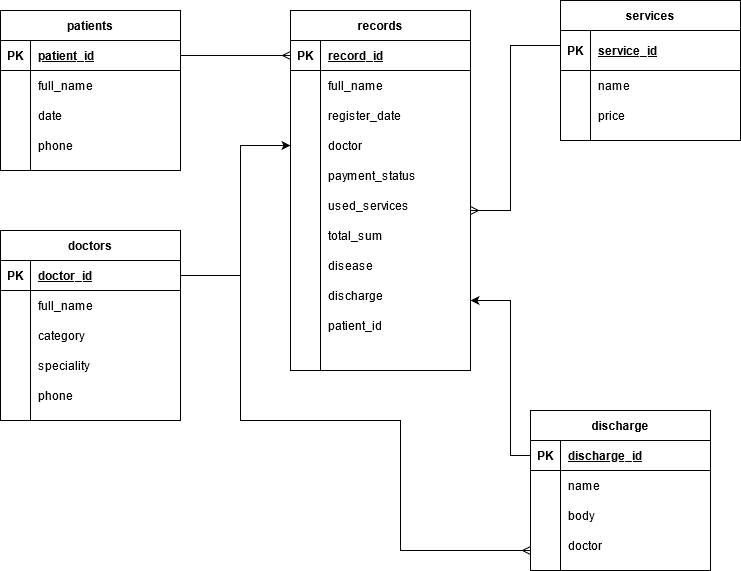

The diagram above was exported from draw.io. Its source (the exported page's mxGraphModel, read from the mxfile embedded in the PNG):
<mxGraphModel dx="1038" dy="547" grid="1" gridSize="10" guides="1" tooltips="1" connect="1" arrows="1" fold="1" page="1" pageScale="1" pageWidth="850" pageHeight="1100" math="0" shadow="0">
  <root>
    <mxCell id="0" />
    <mxCell id="1" parent="0" />
    <mxCell id="jp_eNP6MuZmr36mpoB3b-5" value="patients" style="shape=table;startSize=30;container=1;collapsible=1;childLayout=tableLayout;fixedRows=1;rowLines=0;fontStyle=1;align=center;resizeLast=1;" parent="1" vertex="1">
      <mxGeometry x="70" y="100" width="180" height="160" as="geometry" />
    </mxCell>
    <mxCell id="jp_eNP6MuZmr36mpoB3b-6" value="" style="shape=partialRectangle;collapsible=0;dropTarget=0;pointerEvents=0;fillColor=none;top=0;left=0;bottom=1;right=0;points=[[0,0.5],[1,0.5]];portConstraint=eastwest;" parent="jp_eNP6MuZmr36mpoB3b-5" vertex="1">
      <mxGeometry y="30" width="180" height="30" as="geometry" />
    </mxCell>
    <mxCell id="jp_eNP6MuZmr36mpoB3b-7" value="PK" style="shape=partialRectangle;connectable=0;fillColor=none;top=0;left=0;bottom=0;right=0;fontStyle=1;overflow=hidden;" parent="jp_eNP6MuZmr36mpoB3b-6" vertex="1">
      <mxGeometry width="30" height="30" as="geometry" />
    </mxCell>
    <mxCell id="jp_eNP6MuZmr36mpoB3b-8" value="patient_id" style="shape=partialRectangle;connectable=0;fillColor=none;top=0;left=0;bottom=0;right=0;align=left;spacingLeft=6;fontStyle=5;overflow=hidden;" parent="jp_eNP6MuZmr36mpoB3b-6" vertex="1">
      <mxGeometry x="30" width="150" height="30" as="geometry" />
    </mxCell>
    <mxCell id="jp_eNP6MuZmr36mpoB3b-9" value="" style="shape=partialRectangle;collapsible=0;dropTarget=0;pointerEvents=0;fillColor=none;top=0;left=0;bottom=0;right=0;points=[[0,0.5],[1,0.5]];portConstraint=eastwest;" parent="jp_eNP6MuZmr36mpoB3b-5" vertex="1">
      <mxGeometry y="60" width="180" height="30" as="geometry" />
    </mxCell>
    <mxCell id="jp_eNP6MuZmr36mpoB3b-10" value="" style="shape=partialRectangle;connectable=0;fillColor=none;top=0;left=0;bottom=0;right=0;editable=1;overflow=hidden;" parent="jp_eNP6MuZmr36mpoB3b-9" vertex="1">
      <mxGeometry width="30" height="30" as="geometry" />
    </mxCell>
    <mxCell id="jp_eNP6MuZmr36mpoB3b-11" value="full_name" style="shape=partialRectangle;connectable=0;fillColor=none;top=0;left=0;bottom=0;right=0;align=left;spacingLeft=6;overflow=hidden;" parent="jp_eNP6MuZmr36mpoB3b-9" vertex="1">
      <mxGeometry x="30" width="150" height="30" as="geometry" />
    </mxCell>
    <mxCell id="jp_eNP6MuZmr36mpoB3b-12" value="" style="shape=partialRectangle;collapsible=0;dropTarget=0;pointerEvents=0;fillColor=none;top=0;left=0;bottom=0;right=0;points=[[0,0.5],[1,0.5]];portConstraint=eastwest;" parent="jp_eNP6MuZmr36mpoB3b-5" vertex="1">
      <mxGeometry y="90" width="180" height="30" as="geometry" />
    </mxCell>
    <mxCell id="jp_eNP6MuZmr36mpoB3b-13" value="" style="shape=partialRectangle;connectable=0;fillColor=none;top=0;left=0;bottom=0;right=0;editable=1;overflow=hidden;" parent="jp_eNP6MuZmr36mpoB3b-12" vertex="1">
      <mxGeometry width="30" height="30" as="geometry" />
    </mxCell>
    <mxCell id="jp_eNP6MuZmr36mpoB3b-14" value="date" style="shape=partialRectangle;connectable=0;fillColor=none;top=0;left=0;bottom=0;right=0;align=left;spacingLeft=6;overflow=hidden;" parent="jp_eNP6MuZmr36mpoB3b-12" vertex="1">
      <mxGeometry x="30" width="150" height="30" as="geometry" />
    </mxCell>
    <mxCell id="jp_eNP6MuZmr36mpoB3b-15" value="" style="shape=partialRectangle;collapsible=0;dropTarget=0;pointerEvents=0;fillColor=none;top=0;left=0;bottom=0;right=0;points=[[0,0.5],[1,0.5]];portConstraint=eastwest;" parent="jp_eNP6MuZmr36mpoB3b-5" vertex="1">
      <mxGeometry y="120" width="180" height="30" as="geometry" />
    </mxCell>
    <mxCell id="jp_eNP6MuZmr36mpoB3b-16" value="" style="shape=partialRectangle;connectable=0;fillColor=none;top=0;left=0;bottom=0;right=0;editable=1;overflow=hidden;" parent="jp_eNP6MuZmr36mpoB3b-15" vertex="1">
      <mxGeometry width="30" height="30" as="geometry" />
    </mxCell>
    <mxCell id="jp_eNP6MuZmr36mpoB3b-17" value="phone" style="shape=partialRectangle;connectable=0;fillColor=none;top=0;left=0;bottom=0;right=0;align=left;spacingLeft=6;overflow=hidden;" parent="jp_eNP6MuZmr36mpoB3b-15" vertex="1">
      <mxGeometry x="30" width="150" height="30" as="geometry" />
    </mxCell>
    <mxCell id="jp_eNP6MuZmr36mpoB3b-18" value="records" style="shape=table;startSize=30;container=1;collapsible=1;childLayout=tableLayout;fixedRows=1;rowLines=0;fontStyle=1;align=center;resizeLast=1;" parent="1" vertex="1">
      <mxGeometry x="360" y="100" width="180" height="360" as="geometry" />
    </mxCell>
    <mxCell id="jp_eNP6MuZmr36mpoB3b-19" value="" style="shape=partialRectangle;collapsible=0;dropTarget=0;pointerEvents=0;fillColor=none;top=0;left=0;bottom=1;right=0;points=[[0,0.5],[1,0.5]];portConstraint=eastwest;" parent="jp_eNP6MuZmr36mpoB3b-18" vertex="1">
      <mxGeometry y="30" width="180" height="30" as="geometry" />
    </mxCell>
    <mxCell id="jp_eNP6MuZmr36mpoB3b-20" value="PK" style="shape=partialRectangle;connectable=0;fillColor=none;top=0;left=0;bottom=0;right=0;fontStyle=1;overflow=hidden;" parent="jp_eNP6MuZmr36mpoB3b-19" vertex="1">
      <mxGeometry width="30" height="30" as="geometry" />
    </mxCell>
    <mxCell id="jp_eNP6MuZmr36mpoB3b-21" value="record_id" style="shape=partialRectangle;connectable=0;fillColor=none;top=0;left=0;bottom=0;right=0;align=left;spacingLeft=6;fontStyle=5;overflow=hidden;" parent="jp_eNP6MuZmr36mpoB3b-19" vertex="1">
      <mxGeometry x="30" width="150" height="30" as="geometry" />
    </mxCell>
    <mxCell id="jp_eNP6MuZmr36mpoB3b-22" value="" style="shape=partialRectangle;collapsible=0;dropTarget=0;pointerEvents=0;fillColor=none;top=0;left=0;bottom=0;right=0;points=[[0,0.5],[1,0.5]];portConstraint=eastwest;" parent="jp_eNP6MuZmr36mpoB3b-18" vertex="1">
      <mxGeometry y="60" width="180" height="30" as="geometry" />
    </mxCell>
    <mxCell id="jp_eNP6MuZmr36mpoB3b-23" value="" style="shape=partialRectangle;connectable=0;fillColor=none;top=0;left=0;bottom=0;right=0;editable=1;overflow=hidden;" parent="jp_eNP6MuZmr36mpoB3b-22" vertex="1">
      <mxGeometry width="30" height="30" as="geometry" />
    </mxCell>
    <mxCell id="jp_eNP6MuZmr36mpoB3b-24" value="full_name" style="shape=partialRectangle;connectable=0;fillColor=none;top=0;left=0;bottom=0;right=0;align=left;spacingLeft=6;overflow=hidden;" parent="jp_eNP6MuZmr36mpoB3b-22" vertex="1">
      <mxGeometry x="30" width="150" height="30" as="geometry" />
    </mxCell>
    <mxCell id="jp_eNP6MuZmr36mpoB3b-25" value="" style="shape=partialRectangle;collapsible=0;dropTarget=0;pointerEvents=0;fillColor=none;top=0;left=0;bottom=0;right=0;points=[[0,0.5],[1,0.5]];portConstraint=eastwest;" parent="jp_eNP6MuZmr36mpoB3b-18" vertex="1">
      <mxGeometry y="90" width="180" height="30" as="geometry" />
    </mxCell>
    <mxCell id="jp_eNP6MuZmr36mpoB3b-26" value="" style="shape=partialRectangle;connectable=0;fillColor=none;top=0;left=0;bottom=0;right=0;editable=1;overflow=hidden;" parent="jp_eNP6MuZmr36mpoB3b-25" vertex="1">
      <mxGeometry width="30" height="30" as="geometry" />
    </mxCell>
    <mxCell id="jp_eNP6MuZmr36mpoB3b-27" value="register_date" style="shape=partialRectangle;connectable=0;fillColor=none;top=0;left=0;bottom=0;right=0;align=left;spacingLeft=6;overflow=hidden;" parent="jp_eNP6MuZmr36mpoB3b-25" vertex="1">
      <mxGeometry x="30" width="150" height="30" as="geometry" />
    </mxCell>
    <mxCell id="jp_eNP6MuZmr36mpoB3b-28" value="" style="shape=partialRectangle;collapsible=0;dropTarget=0;pointerEvents=0;fillColor=none;top=0;left=0;bottom=0;right=0;points=[[0,0.5],[1,0.5]];portConstraint=eastwest;" parent="jp_eNP6MuZmr36mpoB3b-18" vertex="1">
      <mxGeometry y="120" width="180" height="30" as="geometry" />
    </mxCell>
    <mxCell id="jp_eNP6MuZmr36mpoB3b-29" value="" style="shape=partialRectangle;connectable=0;fillColor=none;top=0;left=0;bottom=0;right=0;editable=1;overflow=hidden;" parent="jp_eNP6MuZmr36mpoB3b-28" vertex="1">
      <mxGeometry width="30" height="30" as="geometry" />
    </mxCell>
    <mxCell id="jp_eNP6MuZmr36mpoB3b-30" value="doctor" style="shape=partialRectangle;connectable=0;fillColor=none;top=0;left=0;bottom=0;right=0;align=left;spacingLeft=6;overflow=hidden;" parent="jp_eNP6MuZmr36mpoB3b-28" vertex="1">
      <mxGeometry x="30" width="150" height="30" as="geometry" />
    </mxCell>
    <mxCell id="jp_eNP6MuZmr36mpoB3b-31" value="payment_status" style="shape=partialRectangle;connectable=0;fillColor=none;top=0;left=0;bottom=0;right=0;align=left;spacingLeft=6;overflow=hidden;" parent="1" vertex="1">
      <mxGeometry x="390" y="250" width="150" height="30" as="geometry" />
    </mxCell>
    <mxCell id="jp_eNP6MuZmr36mpoB3b-32" value="used_services" style="shape=partialRectangle;connectable=0;fillColor=none;top=0;left=0;bottom=0;right=0;align=left;spacingLeft=6;overflow=hidden;" parent="1" vertex="1">
      <mxGeometry x="390" y="280" width="150" height="30" as="geometry" />
    </mxCell>
    <mxCell id="jp_eNP6MuZmr36mpoB3b-33" value="total_sum" style="shape=partialRectangle;connectable=0;fillColor=none;top=0;left=0;bottom=0;right=0;align=left;spacingLeft=6;overflow=hidden;" parent="1" vertex="1">
      <mxGeometry x="390" y="310" width="150" height="30" as="geometry" />
    </mxCell>
    <mxCell id="jp_eNP6MuZmr36mpoB3b-35" style="edgeStyle=orthogonalEdgeStyle;rounded=0;orthogonalLoop=1;jettySize=auto;html=1;exitX=1;exitY=0.5;exitDx=0;exitDy=0;entryX=0;entryY=0.5;entryDx=0;entryDy=0;endArrow=ERmany;endFill=0;" parent="1" source="jp_eNP6MuZmr36mpoB3b-6" target="jp_eNP6MuZmr36mpoB3b-19" edge="1">
      <mxGeometry relative="1" as="geometry" />
    </mxCell>
    <mxCell id="lh54oiphMc1cTuSZgpWM-1" value="disease" style="shape=partialRectangle;connectable=0;fillColor=none;top=0;left=0;bottom=0;right=0;align=left;spacingLeft=6;overflow=hidden;" parent="1" vertex="1">
      <mxGeometry x="390" y="340" width="150" height="30" as="geometry" />
    </mxCell>
    <mxCell id="1FFizulWcT8Q_4xFC3Ed-1" value="discharge" style="shape=partialRectangle;connectable=0;fillColor=none;top=0;left=0;bottom=0;right=0;align=left;spacingLeft=6;overflow=hidden;" vertex="1" parent="1">
      <mxGeometry x="390" y="370" width="150" height="30" as="geometry" />
    </mxCell>
    <mxCell id="1FFizulWcT8Q_4xFC3Ed-2" value="patient_id" style="shape=partialRectangle;connectable=0;fillColor=none;top=0;left=0;bottom=0;right=0;align=left;spacingLeft=6;overflow=hidden;" vertex="1" parent="1">
      <mxGeometry x="390" y="400" width="150" height="30" as="geometry" />
    </mxCell>
    <mxCell id="1FFizulWcT8Q_4xFC3Ed-3" value="doctors" style="shape=table;startSize=30;container=1;collapsible=1;childLayout=tableLayout;fixedRows=1;rowLines=0;fontStyle=1;align=center;resizeLast=1;" vertex="1" parent="1">
      <mxGeometry x="70" y="320" width="180" height="190" as="geometry" />
    </mxCell>
    <mxCell id="1FFizulWcT8Q_4xFC3Ed-4" value="" style="shape=partialRectangle;collapsible=0;dropTarget=0;pointerEvents=0;fillColor=none;top=0;left=0;bottom=1;right=0;points=[[0,0.5],[1,0.5]];portConstraint=eastwest;" vertex="1" parent="1FFizulWcT8Q_4xFC3Ed-3">
      <mxGeometry y="30" width="180" height="30" as="geometry" />
    </mxCell>
    <mxCell id="1FFizulWcT8Q_4xFC3Ed-5" value="PK" style="shape=partialRectangle;connectable=0;fillColor=none;top=0;left=0;bottom=0;right=0;fontStyle=1;overflow=hidden;" vertex="1" parent="1FFizulWcT8Q_4xFC3Ed-4">
      <mxGeometry width="30" height="30" as="geometry" />
    </mxCell>
    <mxCell id="1FFizulWcT8Q_4xFC3Ed-6" value="doctor_id" style="shape=partialRectangle;connectable=0;fillColor=none;top=0;left=0;bottom=0;right=0;align=left;spacingLeft=6;fontStyle=5;overflow=hidden;" vertex="1" parent="1FFizulWcT8Q_4xFC3Ed-4">
      <mxGeometry x="30" width="150" height="30" as="geometry" />
    </mxCell>
    <mxCell id="1FFizulWcT8Q_4xFC3Ed-7" value="" style="shape=partialRectangle;collapsible=0;dropTarget=0;pointerEvents=0;fillColor=none;top=0;left=0;bottom=0;right=0;points=[[0,0.5],[1,0.5]];portConstraint=eastwest;" vertex="1" parent="1FFizulWcT8Q_4xFC3Ed-3">
      <mxGeometry y="60" width="180" height="30" as="geometry" />
    </mxCell>
    <mxCell id="1FFizulWcT8Q_4xFC3Ed-8" value="" style="shape=partialRectangle;connectable=0;fillColor=none;top=0;left=0;bottom=0;right=0;editable=1;overflow=hidden;" vertex="1" parent="1FFizulWcT8Q_4xFC3Ed-7">
      <mxGeometry width="30" height="30" as="geometry" />
    </mxCell>
    <mxCell id="1FFizulWcT8Q_4xFC3Ed-9" value="full_name" style="shape=partialRectangle;connectable=0;fillColor=none;top=0;left=0;bottom=0;right=0;align=left;spacingLeft=6;overflow=hidden;" vertex="1" parent="1FFizulWcT8Q_4xFC3Ed-7">
      <mxGeometry x="30" width="150" height="30" as="geometry" />
    </mxCell>
    <mxCell id="1FFizulWcT8Q_4xFC3Ed-10" value="" style="shape=partialRectangle;collapsible=0;dropTarget=0;pointerEvents=0;fillColor=none;top=0;left=0;bottom=0;right=0;points=[[0,0.5],[1,0.5]];portConstraint=eastwest;" vertex="1" parent="1FFizulWcT8Q_4xFC3Ed-3">
      <mxGeometry y="90" width="180" height="30" as="geometry" />
    </mxCell>
    <mxCell id="1FFizulWcT8Q_4xFC3Ed-11" value="" style="shape=partialRectangle;connectable=0;fillColor=none;top=0;left=0;bottom=0;right=0;editable=1;overflow=hidden;" vertex="1" parent="1FFizulWcT8Q_4xFC3Ed-10">
      <mxGeometry width="30" height="30" as="geometry" />
    </mxCell>
    <mxCell id="1FFizulWcT8Q_4xFC3Ed-12" value="category" style="shape=partialRectangle;connectable=0;fillColor=none;top=0;left=0;bottom=0;right=0;align=left;spacingLeft=6;overflow=hidden;" vertex="1" parent="1FFizulWcT8Q_4xFC3Ed-10">
      <mxGeometry x="30" width="150" height="30" as="geometry" />
    </mxCell>
    <mxCell id="1FFizulWcT8Q_4xFC3Ed-13" value="" style="shape=partialRectangle;collapsible=0;dropTarget=0;pointerEvents=0;fillColor=none;top=0;left=0;bottom=0;right=0;points=[[0,0.5],[1,0.5]];portConstraint=eastwest;" vertex="1" parent="1FFizulWcT8Q_4xFC3Ed-3">
      <mxGeometry y="120" width="180" height="30" as="geometry" />
    </mxCell>
    <mxCell id="1FFizulWcT8Q_4xFC3Ed-14" value="" style="shape=partialRectangle;connectable=0;fillColor=none;top=0;left=0;bottom=0;right=0;editable=1;overflow=hidden;" vertex="1" parent="1FFizulWcT8Q_4xFC3Ed-13">
      <mxGeometry width="30" height="30" as="geometry" />
    </mxCell>
    <mxCell id="1FFizulWcT8Q_4xFC3Ed-15" value="speciality" style="shape=partialRectangle;connectable=0;fillColor=none;top=0;left=0;bottom=0;right=0;align=left;spacingLeft=6;overflow=hidden;" vertex="1" parent="1FFizulWcT8Q_4xFC3Ed-13">
      <mxGeometry x="30" width="150" height="30" as="geometry" />
    </mxCell>
    <mxCell id="1FFizulWcT8Q_4xFC3Ed-16" value="" style="shape=partialRectangle;collapsible=0;dropTarget=0;pointerEvents=0;fillColor=none;top=0;left=0;bottom=0;right=0;points=[[0,0.5],[1,0.5]];portConstraint=eastwest;" vertex="1" parent="1">
      <mxGeometry x="70" y="470" width="180" height="30" as="geometry" />
    </mxCell>
    <mxCell id="1FFizulWcT8Q_4xFC3Ed-17" value="" style="shape=partialRectangle;connectable=0;fillColor=none;top=0;left=0;bottom=0;right=0;editable=1;overflow=hidden;" vertex="1" parent="1FFizulWcT8Q_4xFC3Ed-16">
      <mxGeometry width="30" height="30" as="geometry" />
    </mxCell>
    <mxCell id="1FFizulWcT8Q_4xFC3Ed-18" value="phone" style="shape=partialRectangle;connectable=0;fillColor=none;top=0;left=0;bottom=0;right=0;align=left;spacingLeft=6;overflow=hidden;" vertex="1" parent="1FFizulWcT8Q_4xFC3Ed-16">
      <mxGeometry x="30" width="150" height="30" as="geometry" />
    </mxCell>
    <mxCell id="1FFizulWcT8Q_4xFC3Ed-19" style="edgeStyle=orthogonalEdgeStyle;rounded=0;orthogonalLoop=1;jettySize=auto;html=1;exitX=1;exitY=0.5;exitDx=0;exitDy=0;" edge="1" parent="1" source="1FFizulWcT8Q_4xFC3Ed-4" target="jp_eNP6MuZmr36mpoB3b-28">
      <mxGeometry relative="1" as="geometry">
        <Array as="points">
          <mxPoint x="310" y="365" />
          <mxPoint x="310" y="235" />
        </Array>
      </mxGeometry>
    </mxCell>
    <mxCell id="1FFizulWcT8Q_4xFC3Ed-20" value="services" style="shape=table;startSize=30;container=1;collapsible=1;childLayout=tableLayout;fixedRows=1;rowLines=0;fontStyle=1;align=center;resizeLast=1;" vertex="1" parent="1">
      <mxGeometry x="630" y="90" width="180" height="140" as="geometry" />
    </mxCell>
    <mxCell id="1FFizulWcT8Q_4xFC3Ed-21" value="" style="shape=partialRectangle;collapsible=0;dropTarget=0;pointerEvents=0;fillColor=none;top=0;left=0;bottom=1;right=0;points=[[0,0.5],[1,0.5]];portConstraint=eastwest;" vertex="1" parent="1FFizulWcT8Q_4xFC3Ed-20">
      <mxGeometry y="30" width="180" height="40" as="geometry" />
    </mxCell>
    <mxCell id="1FFizulWcT8Q_4xFC3Ed-22" value="PK" style="shape=partialRectangle;connectable=0;fillColor=none;top=0;left=0;bottom=0;right=0;fontStyle=1;overflow=hidden;" vertex="1" parent="1FFizulWcT8Q_4xFC3Ed-21">
      <mxGeometry width="30" height="40" as="geometry" />
    </mxCell>
    <mxCell id="1FFizulWcT8Q_4xFC3Ed-23" value="service_id" style="shape=partialRectangle;connectable=0;fillColor=none;top=0;left=0;bottom=0;right=0;align=left;spacingLeft=6;fontStyle=5;overflow=hidden;" vertex="1" parent="1FFizulWcT8Q_4xFC3Ed-21">
      <mxGeometry x="30" width="150" height="40" as="geometry" />
    </mxCell>
    <mxCell id="1FFizulWcT8Q_4xFC3Ed-24" value="" style="shape=partialRectangle;collapsible=0;dropTarget=0;pointerEvents=0;fillColor=none;top=0;left=0;bottom=0;right=0;points=[[0,0.5],[1,0.5]];portConstraint=eastwest;" vertex="1" parent="1FFizulWcT8Q_4xFC3Ed-20">
      <mxGeometry y="70" width="180" height="30" as="geometry" />
    </mxCell>
    <mxCell id="1FFizulWcT8Q_4xFC3Ed-25" value="" style="shape=partialRectangle;connectable=0;fillColor=none;top=0;left=0;bottom=0;right=0;editable=1;overflow=hidden;" vertex="1" parent="1FFizulWcT8Q_4xFC3Ed-24">
      <mxGeometry width="30" height="30" as="geometry" />
    </mxCell>
    <mxCell id="1FFizulWcT8Q_4xFC3Ed-26" value="name" style="shape=partialRectangle;connectable=0;fillColor=none;top=0;left=0;bottom=0;right=0;align=left;spacingLeft=6;overflow=hidden;" vertex="1" parent="1FFizulWcT8Q_4xFC3Ed-24">
      <mxGeometry x="30" width="150" height="30" as="geometry" />
    </mxCell>
    <mxCell id="1FFizulWcT8Q_4xFC3Ed-27" value="" style="shape=partialRectangle;collapsible=0;dropTarget=0;pointerEvents=0;fillColor=none;top=0;left=0;bottom=0;right=0;points=[[0,0.5],[1,0.5]];portConstraint=eastwest;" vertex="1" parent="1FFizulWcT8Q_4xFC3Ed-20">
      <mxGeometry y="100" width="180" height="30" as="geometry" />
    </mxCell>
    <mxCell id="1FFizulWcT8Q_4xFC3Ed-28" value="" style="shape=partialRectangle;connectable=0;fillColor=none;top=0;left=0;bottom=0;right=0;editable=1;overflow=hidden;" vertex="1" parent="1FFizulWcT8Q_4xFC3Ed-27">
      <mxGeometry width="30" height="30" as="geometry" />
    </mxCell>
    <mxCell id="1FFizulWcT8Q_4xFC3Ed-29" value="price" style="shape=partialRectangle;connectable=0;fillColor=none;top=0;left=0;bottom=0;right=0;align=left;spacingLeft=6;overflow=hidden;" vertex="1" parent="1FFizulWcT8Q_4xFC3Ed-27">
      <mxGeometry x="30" width="150" height="30" as="geometry" />
    </mxCell>
    <mxCell id="1FFizulWcT8Q_4xFC3Ed-33" style="edgeStyle=orthogonalEdgeStyle;rounded=0;orthogonalLoop=1;jettySize=auto;html=1;exitX=0;exitY=0.5;exitDx=0;exitDy=0;endArrow=ERmany;endFill=0;" edge="1" parent="1" source="1FFizulWcT8Q_4xFC3Ed-21">
      <mxGeometry relative="1" as="geometry">
        <mxPoint x="540" y="300" as="targetPoint" />
        <Array as="points">
          <mxPoint x="580" y="135" />
          <mxPoint x="580" y="300" />
        </Array>
      </mxGeometry>
    </mxCell>
    <mxCell id="1FFizulWcT8Q_4xFC3Ed-34" value="discharge" style="shape=table;startSize=30;container=1;collapsible=1;childLayout=tableLayout;fixedRows=1;rowLines=0;fontStyle=1;align=center;resizeLast=1;" vertex="1" parent="1">
      <mxGeometry x="600" y="500" width="180" height="160" as="geometry" />
    </mxCell>
    <mxCell id="1FFizulWcT8Q_4xFC3Ed-35" value="" style="shape=partialRectangle;collapsible=0;dropTarget=0;pointerEvents=0;fillColor=none;top=0;left=0;bottom=1;right=0;points=[[0,0.5],[1,0.5]];portConstraint=eastwest;" vertex="1" parent="1FFizulWcT8Q_4xFC3Ed-34">
      <mxGeometry y="30" width="180" height="30" as="geometry" />
    </mxCell>
    <mxCell id="1FFizulWcT8Q_4xFC3Ed-36" value="PK" style="shape=partialRectangle;connectable=0;fillColor=none;top=0;left=0;bottom=0;right=0;fontStyle=1;overflow=hidden;" vertex="1" parent="1FFizulWcT8Q_4xFC3Ed-35">
      <mxGeometry width="30" height="30" as="geometry" />
    </mxCell>
    <mxCell id="1FFizulWcT8Q_4xFC3Ed-37" value="discharge_id" style="shape=partialRectangle;connectable=0;fillColor=none;top=0;left=0;bottom=0;right=0;align=left;spacingLeft=6;fontStyle=5;overflow=hidden;" vertex="1" parent="1FFizulWcT8Q_4xFC3Ed-35">
      <mxGeometry x="30" width="150" height="30" as="geometry" />
    </mxCell>
    <mxCell id="1FFizulWcT8Q_4xFC3Ed-38" value="" style="shape=partialRectangle;collapsible=0;dropTarget=0;pointerEvents=0;fillColor=none;top=0;left=0;bottom=0;right=0;points=[[0,0.5],[1,0.5]];portConstraint=eastwest;" vertex="1" parent="1FFizulWcT8Q_4xFC3Ed-34">
      <mxGeometry y="60" width="180" height="30" as="geometry" />
    </mxCell>
    <mxCell id="1FFizulWcT8Q_4xFC3Ed-39" value="" style="shape=partialRectangle;connectable=0;fillColor=none;top=0;left=0;bottom=0;right=0;editable=1;overflow=hidden;" vertex="1" parent="1FFizulWcT8Q_4xFC3Ed-38">
      <mxGeometry width="30" height="30" as="geometry" />
    </mxCell>
    <mxCell id="1FFizulWcT8Q_4xFC3Ed-40" value="name" style="shape=partialRectangle;connectable=0;fillColor=none;top=0;left=0;bottom=0;right=0;align=left;spacingLeft=6;overflow=hidden;" vertex="1" parent="1FFizulWcT8Q_4xFC3Ed-38">
      <mxGeometry x="30" width="150" height="30" as="geometry" />
    </mxCell>
    <mxCell id="1FFizulWcT8Q_4xFC3Ed-41" value="" style="shape=partialRectangle;collapsible=0;dropTarget=0;pointerEvents=0;fillColor=none;top=0;left=0;bottom=0;right=0;points=[[0,0.5],[1,0.5]];portConstraint=eastwest;" vertex="1" parent="1FFizulWcT8Q_4xFC3Ed-34">
      <mxGeometry y="90" width="180" height="30" as="geometry" />
    </mxCell>
    <mxCell id="1FFizulWcT8Q_4xFC3Ed-42" value="" style="shape=partialRectangle;connectable=0;fillColor=none;top=0;left=0;bottom=0;right=0;editable=1;overflow=hidden;" vertex="1" parent="1FFizulWcT8Q_4xFC3Ed-41">
      <mxGeometry width="30" height="30" as="geometry" />
    </mxCell>
    <mxCell id="1FFizulWcT8Q_4xFC3Ed-43" value="body" style="shape=partialRectangle;connectable=0;fillColor=none;top=0;left=0;bottom=0;right=0;align=left;spacingLeft=6;overflow=hidden;" vertex="1" parent="1FFizulWcT8Q_4xFC3Ed-41">
      <mxGeometry x="30" width="150" height="30" as="geometry" />
    </mxCell>
    <mxCell id="1FFizulWcT8Q_4xFC3Ed-44" value="doctor" style="shape=partialRectangle;connectable=0;fillColor=none;top=0;left=0;bottom=0;right=0;align=left;spacingLeft=6;overflow=hidden;" vertex="1" parent="1">
      <mxGeometry x="630" y="620" width="150" height="30" as="geometry" />
    </mxCell>
    <mxCell id="1FFizulWcT8Q_4xFC3Ed-45" style="edgeStyle=orthogonalEdgeStyle;rounded=0;orthogonalLoop=1;jettySize=auto;html=1;endArrow=ERmany;endFill=0;" edge="1" parent="1" source="1FFizulWcT8Q_4xFC3Ed-4">
      <mxGeometry relative="1" as="geometry">
        <mxPoint x="600" y="640" as="targetPoint" />
        <Array as="points">
          <mxPoint x="310" y="365" />
          <mxPoint x="310" y="510" />
          <mxPoint x="470" y="510" />
          <mxPoint x="470" y="640" />
        </Array>
      </mxGeometry>
    </mxCell>
    <mxCell id="1FFizulWcT8Q_4xFC3Ed-46" style="edgeStyle=orthogonalEdgeStyle;rounded=0;orthogonalLoop=1;jettySize=auto;html=1;endArrow=classic;endFill=1;" edge="1" parent="1" source="1FFizulWcT8Q_4xFC3Ed-35">
      <mxGeometry relative="1" as="geometry">
        <mxPoint x="540" y="390" as="targetPoint" />
        <Array as="points">
          <mxPoint x="580" y="545" />
          <mxPoint x="580" y="390" />
        </Array>
      </mxGeometry>
    </mxCell>
  </root>
</mxGraphModel>